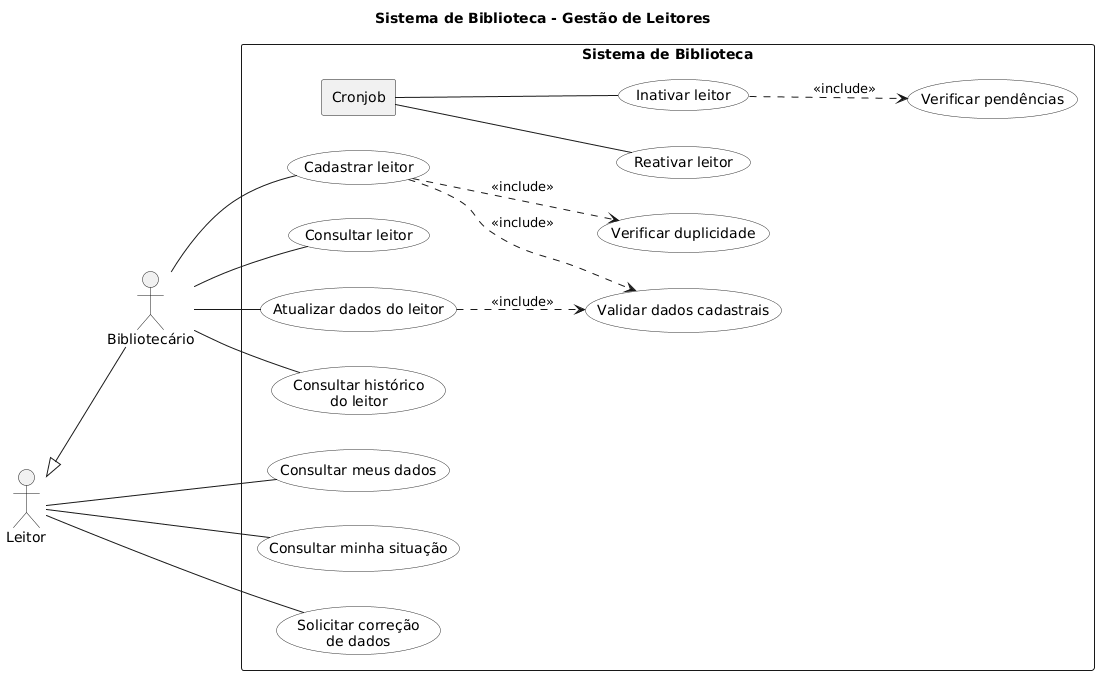

The diagram above was rendered by PlantUML. Its source (embedded in the PNG):
@startuml
title Sistema de Biblioteca - Gestão de Leitores

left to right direction
skinparam packageStyle rectangle
skinparam shadowing false
skinparam usecase {
  BackgroundColor #FDFDFD
  BorderColor #333333
}

actor "Leitor" as Leitor
actor "Bibliotecário" as Bibliotecario

Leitor <|-- Bibliotecario

rectangle "Sistema de Biblioteca" {

  rectangle "Cronjob" as Cronjob

  usecase "Consultar meus dados" as MeusDados
  usecase "Consultar minha situação" as MinhaSituacao
  usecase "Solicitar correção\nde dados" as Correcao

  usecase "Cadastrar leitor" as Cadastrar
  usecase "Consultar leitor" as Consultar
  usecase "Atualizar dados do leitor" as Atualizar
  usecase "Consultar histórico\ndo leitor" as Historico

  usecase "Inativar leitor" as Inativar
  usecase "Reativar leitor" as Reativar

  usecase "Validar dados cadastrais" as Validar
  usecase "Verificar duplicidade" as Duplicidade
  usecase "Verificar pendências" as Pendencias
}

' Associações do Leitor (herdadas pelo Bibliotecário)
Leitor -- MeusDados
Leitor -- MinhaSituacao
Leitor -- Correcao

' Associações exclusivas do Bibliotecário
Bibliotecario -- Cadastrar
Bibliotecario -- Consultar
Bibliotecario -- Atualizar
Bibliotecario -- Historico

' Cronjob (parte do sistema, sem ator)
Cronjob -- Inativar
Cronjob -- Reativar

' Include
Cadastrar ..> Validar : <<include>>
Cadastrar ..> Duplicidade : <<include>>
Atualizar ..> Validar : <<include>>
Inativar ..> Pendencias : <<include>>
@enduml